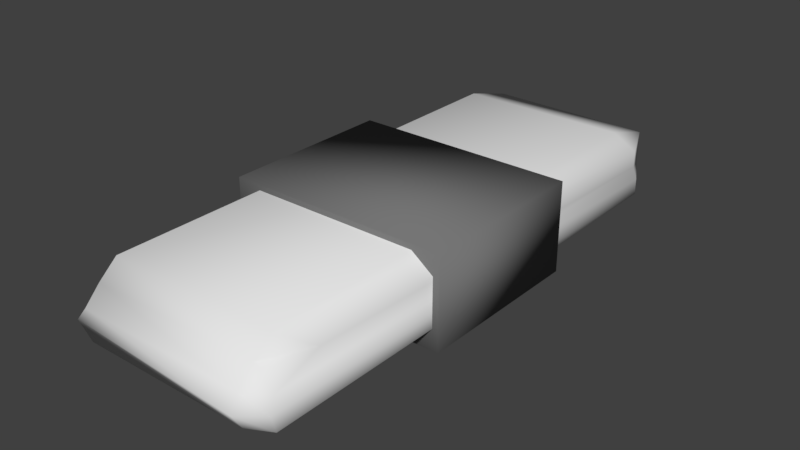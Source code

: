 # Source: Kumi.blend  (saved by Blender 2.79.0; exported with 4.5.12 LTS)
import bpy
from mathutils import Matrix  # noqa: F401  (used for matrix-valued properties, if any)

bpy.ops.wm.read_factory_settings(use_empty=True)
scene = bpy.context.scene
scene.name = 'Scene'

# ---- collections
col_collection_1 = bpy.data.collections.new('Collection 1'); scene.collection.children.link(col_collection_1)

# ---- materials (node trees are filled in below, after node groups)
mat_material_001 = bpy.data.materials.new('Material.001')
mat_material_001.alpha_threshold = 0.0
mat_material_001.use_transparent_shadow = False
mat_material_001.diffuse_color = (0.1789, 0.1789, 0.1789, 1.0)
mat_material_001.roughness = 0.5
mat_material = bpy.data.materials.new('Material')
mat_material.alpha_threshold = 0.0
mat_material.use_transparent_shadow = False
mat_material.roughness = 0.5
mat_material.line_color = (0.0, 0.0, 0.0, 1.0)

# ---- material node trees

# ---- world
world_world = bpy.data.worlds.new('World'); scene.world = world_world
world_world.color = (0.05088, 0.05088, 0.05088)
world_world.use_sun_shadow = False
world_world.sun_shadow_jitter_overblur = 0.0
world_world.cycles.sampling_method = 'MANUAL'

# ---- meshes
me_cube_001 = bpy.data.meshes.new('Cube.001')
me_cube_001.from_pydata([(-1.0, -1.0, -0.4798), (-1.0, -1.0, 0.5536), (-1.0, 1.0, -0.4798), (-1.0, 1.0, 0.5536), (1.562, -1.0, -0.4798), (1.562, -1.0, 0.5536), (1.562, 1.0, -0.4798), (1.562, 1.0, 0.5536)], [], [(0, 1, 3, 2), (2, 3, 7, 6), (6, 7, 5, 4), (4, 5, 1, 0), (2, 6, 4, 0), (7, 3, 1, 5)])
me_cube_001.polygons.foreach_set('use_smooth', [True] * 6)
me_cube_001.materials.append(mat_material_001)
me_cube_001.use_remesh_preserve_volume = False
me_cube_001.use_remesh_preserve_attributes = False
me_cube_001.use_mirror_vertex_groups = False
me_cube_001.update()
me_cube = bpy.data.meshes.new('Cube')
me_cube.from_pydata([(-0.8503, 3.818, -1.0), (-0.7612, -1.114, -1.0), (-0.7612, 3.775, -0.08152), (-0.7612, -1.557, -0.08152), (1.1, 3.818, -1.0), (1.189, -1.231, -1.0), (1.189, 3.775, -0.08152), (1.189, -1.557, -0.08152), (1.437, 3.928, -0.8163), (1.437, 3.928, -0.6326), (1.437, 3.829, -0.4489), (1.437, 3.829, -0.2652), (1.437, -1.785, -0.8163), (1.437, -1.833, -0.6326), (1.437, -1.791, -0.4489), (1.437, -1.269, -0.2652), (-1.0, -1.245, -0.8163), (-1.0, -1.031, -0.6326), (-1.0, -1.112, -0.4489), (-1.0, -1.388, -0.2652), (-1.0, 3.986, -0.8163), (-1.0, 3.986, -0.6326), (-1.0, 3.803, -0.4489), (-1.0, 3.803, -0.2652), (-0.7612, 4.379, -0.8163), (-0.7612, 4.379, -0.6326), (-0.7612, 4.415, -0.4489), (-0.7612, 4.415, -0.2652), (-0.7612, -1.769, -0.2652), (-0.7612, -1.945, -0.4489), (-0.8669, -1.969, -0.594), (-0.7612, -1.917, -0.8163), (1.189, -1.769, -0.2652), (1.189, -1.945, -0.4489), (1.189, -2.032, -0.6326), (1.189, -1.917, -0.8163), (1.189, 4.379, -0.8163), (1.189, 4.379, -0.6326), (1.189, 4.379, -0.4489), (1.189, 4.379, -0.2652)], [], [(4, 8, 12, 5), (28, 3, 19), (24, 0, 20), (36, 4, 0, 24), (32, 7, 3, 28), (6, 2, 3, 7), (4, 5, 1, 0), (1, 16, 20, 0), (19, 3, 2, 23), (15, 7, 32), (8, 4, 36), (11, 39, 6), (11, 10, 38, 39), (10, 9, 37, 38), (9, 8, 36, 37), (5, 12, 35), (12, 13, 34, 35), (13, 14, 33, 34), (14, 15, 32, 33), (5, 35, 31, 1), (35, 34, 30, 31), (34, 33, 29, 30), (33, 32, 28, 29), (6, 39, 27, 2), (39, 38, 26, 27), (38, 37, 25, 26), (37, 36, 24, 25), (2, 27, 23), (27, 26, 22, 23), (26, 25, 21, 22), (25, 24, 20, 21), (16, 17, 21, 20), (17, 18, 22, 21), (18, 19, 23, 22), (1, 31, 16), (31, 30, 17, 16), (30, 29, 18, 17), (29, 28, 19, 18), (8, 9, 13, 12), (9, 10, 14, 13), (10, 11, 15, 14), (11, 6, 7, 15)])
me_cube.polygons.foreach_set('use_smooth', [True] * 42)
me_cube.materials.append(mat_material)
me_cube.use_remesh_preserve_volume = False
me_cube.use_remesh_preserve_attributes = False
me_cube.use_mirror_vertex_groups = False
me_cube.update()

# ---- objects
ob_cube_001 = bpy.data.objects.new('Cube.001', me_cube_001)
ob_cube = bpy.data.objects.new('Cube', me_cube)

# ---- transforms, parenting, visibility, modifiers, constraints
ob_cube_001.location = (-0.05503, 1.196, 0.9554)
ob_cube_001.lineart.crease_threshold = 0.0
ob_cube.location = (0.0, 0.0, 1.53)
ob_cube.lock_rotations_4d = False
ob_cube.empty_display_type = 'ARROWS'
ob_cube.lineart.crease_threshold = 0.0

# ---- collection membership
col_collection_1.objects.link(ob_cube_001)
col_collection_1.objects.link(ob_cube)

# ---- scene / render settings (as saved in the file)
scene.frame_start = 1; scene.frame_end = 250; scene.frame_set(1)
scene.render.engine = 'BLENDER_EEVEE_NEXT'
scene.render.resolution_percentage = 50
scene.render.dither_intensity = 0.0
scene.cycles.use_denoising = False
scene.cycles.samples = 128
scene.cycles.sampling_pattern = 'TABULATED_SOBOL'
scene.cycles.use_adaptive_sampling = False
scene.cycles.use_light_tree = False
scene.cycles.blur_glossy = 0.0
scene.cycles.sample_clamp_indirect = 0.0
scene.view_settings.view_transform = 'Standard'
bpy.context.view_layer.update()

# ---- added for rendering (the .blend has no active camera and no usable light): camera, sun
cam_auto = bpy.data.cameras.new('AutoCamera')
cam_auto.lens = 50.0
cam_auto.sensor_width = 36.0
cam_auto.clip_end = 1000.0
ob_auto_camera = bpy.data.objects.new('AutoCamera', cam_auto)
scene.collection.objects.link(ob_auto_camera)
ob_auto_camera.location = (6.71585, -6.59576, 6.18399)
ob_auto_camera.rotation_euler = (1.09748, -7.21219e-08, 0.694738)
scene.camera = ob_auto_camera
light_auto_sun = bpy.data.lights.new('AutoSun', 'SUN')
light_auto_sun.energy = 3.0
light_auto_sun.angle = 0.0523599
ob_auto_sun = bpy.data.objects.new('AutoSun', light_auto_sun)
scene.collection.objects.link(ob_auto_sun)
ob_auto_sun.rotation_euler = (0.872665, 0.174533, 0.523599)
bpy.context.view_layer.update()
